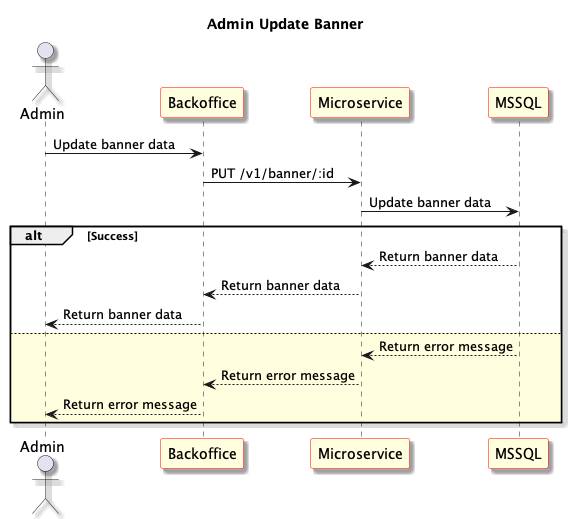

The diagram above was rendered by PlantUML. Its source (embedded in the PNG):
@startuml Admin Update Banner
skinparam shadowing true
skinparam sequence {
	ParticipantBackgroundColor LightYellow
	ParticipantBorderColor red
}
Title: Admin Update Banner
actor "Admin" as User1
participant "Backoffice" as Frontend
participant "Microservice" as Microservice
participant "MSSQL" as Database

User1 -> Frontend: Update banner data

Frontend -> Microservice: PUT /v1/banner/:id

Microservice -> Database: Update banner data

alt Success

Database --> Microservice: Return banner data

Microservice --> Frontend: Return banner data

Frontend --> User1: Return banner data

else #LightYellow

Database --> Microservice: Return error message

Microservice --> Frontend: Return error message

Frontend --> User1: Return error message

end

@enduml